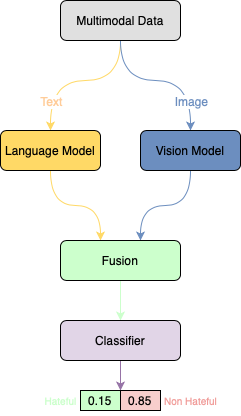

The diagram above was exported from draw.io. Its source (the exported page's mxGraphModel, read from the mxfile embedded in the PNG):
<mxGraphModel dx="946" dy="673" grid="1" gridSize="10" guides="1" tooltips="1" connect="1" arrows="1" fold="1" page="1" pageScale="1" pageWidth="827" pageHeight="1169" math="0" shadow="0">
  <root>
    <mxCell id="0" />
    <mxCell id="1" parent="0" />
    <mxCell id="Kj0i0y22qSMFFxiwt07j-2" style="edgeStyle=orthogonalEdgeStyle;rounded=0;orthogonalLoop=1;jettySize=auto;html=1;exitX=0.5;exitY=1;exitDx=0;exitDy=0;curved=1;strokeColor=#FFD966;" edge="1" parent="1" source="Kj0i0y22qSMFFxiwt07j-1">
      <mxGeometry relative="1" as="geometry">
        <mxPoint x="110" y="200" as="targetPoint" />
        <Array as="points">
          <mxPoint x="180" y="150" />
          <mxPoint x="110" y="150" />
        </Array>
      </mxGeometry>
    </mxCell>
    <mxCell id="Kj0i0y22qSMFFxiwt07j-4" value="Text" style="edgeLabel;html=1;align=center;verticalAlign=middle;resizable=0;points=[];fontSize=12;strokeColor=#FFE6CC;fontColor=#FFCC99;" vertex="1" connectable="0" parent="Kj0i0y22qSMFFxiwt07j-2">
      <mxGeometry x="-0.125" relative="1" as="geometry">
        <mxPoint x="-40" y="20" as="offset" />
      </mxGeometry>
    </mxCell>
    <mxCell id="Kj0i0y22qSMFFxiwt07j-3" style="edgeStyle=orthogonalEdgeStyle;rounded=0;orthogonalLoop=1;jettySize=auto;html=1;curved=1;fillColor=#dae8fc;strokeColor=#6C8EBF;" edge="1" parent="1" source="Kj0i0y22qSMFFxiwt07j-1">
      <mxGeometry relative="1" as="geometry">
        <mxPoint x="250" y="200" as="targetPoint" />
        <Array as="points">
          <mxPoint x="180" y="150" />
          <mxPoint x="250" y="150" />
        </Array>
      </mxGeometry>
    </mxCell>
    <mxCell id="Kj0i0y22qSMFFxiwt07j-5" value="Image" style="edgeLabel;html=1;align=center;verticalAlign=middle;resizable=0;points=[];fontSize=12;fontColor=#6C8EBF;" vertex="1" connectable="0" parent="Kj0i0y22qSMFFxiwt07j-3">
      <mxGeometry x="0.0533" y="-1" relative="1" as="geometry">
        <mxPoint x="26" y="19" as="offset" />
      </mxGeometry>
    </mxCell>
    <mxCell id="Kj0i0y22qSMFFxiwt07j-1" value="Multimodal Data" style="rounded=1;whiteSpace=wrap;html=1;fillColor=#E0E0E0;" vertex="1" parent="1">
      <mxGeometry x="120" y="70" width="120" height="40" as="geometry" />
    </mxCell>
    <mxCell id="Kj0i0y22qSMFFxiwt07j-8" style="edgeStyle=orthogonalEdgeStyle;curved=1;rounded=0;orthogonalLoop=1;jettySize=auto;html=1;fontSize=12;fontColor=#000000;strokeColor=#FFD966;" edge="1" parent="1" source="Kj0i0y22qSMFFxiwt07j-6">
      <mxGeometry relative="1" as="geometry">
        <mxPoint x="160" y="310" as="targetPoint" />
      </mxGeometry>
    </mxCell>
    <mxCell id="Kj0i0y22qSMFFxiwt07j-6" value="&lt;font color=&quot;#000000&quot;&gt;Language Model&lt;/font&gt;" style="rounded=1;whiteSpace=wrap;html=1;fontSize=12;fontColor=#FFCC99;strokeColor=#000000;fillColor=#FFD966;" vertex="1" parent="1">
      <mxGeometry x="60" y="200" width="100" height="40" as="geometry" />
    </mxCell>
    <mxCell id="Kj0i0y22qSMFFxiwt07j-9" style="edgeStyle=orthogonalEdgeStyle;curved=1;rounded=0;orthogonalLoop=1;jettySize=auto;html=1;fontSize=12;fontColor=#000000;strokeColor=#6C8EBF;" edge="1" parent="1" source="Kj0i0y22qSMFFxiwt07j-7">
      <mxGeometry relative="1" as="geometry">
        <mxPoint x="200" y="310" as="targetPoint" />
      </mxGeometry>
    </mxCell>
    <mxCell id="Kj0i0y22qSMFFxiwt07j-7" value="&lt;font color=&quot;#000000&quot;&gt;Vision Model&lt;/font&gt;" style="rounded=1;whiteSpace=wrap;html=1;fontSize=12;fontColor=#FFCC99;strokeColor=#000000;fillColor=#6C8EBF;" vertex="1" parent="1">
      <mxGeometry x="200" y="200" width="100" height="40" as="geometry" />
    </mxCell>
    <mxCell id="Kj0i0y22qSMFFxiwt07j-11" style="edgeStyle=orthogonalEdgeStyle;curved=1;rounded=0;orthogonalLoop=1;jettySize=auto;html=1;fontSize=12;fontColor=#000000;strokeColor=#CCFFCC;fillColor=#d5e8d4;" edge="1" parent="1" source="Kj0i0y22qSMFFxiwt07j-10">
      <mxGeometry relative="1" as="geometry">
        <mxPoint x="180" y="390" as="targetPoint" />
      </mxGeometry>
    </mxCell>
    <mxCell id="Kj0i0y22qSMFFxiwt07j-10" value="Fusion" style="rounded=1;whiteSpace=wrap;html=1;fontSize=12;fontColor=#000000;strokeColor=#000000;fillColor=#CCFFCC;" vertex="1" parent="1">
      <mxGeometry x="120" y="310" width="120" height="40" as="geometry" />
    </mxCell>
    <mxCell id="Kj0i0y22qSMFFxiwt07j-13" style="edgeStyle=orthogonalEdgeStyle;curved=1;rounded=0;orthogonalLoop=1;jettySize=auto;html=1;exitX=0.5;exitY=1;exitDx=0;exitDy=0;fontSize=12;fontColor=#000000;strokeColor=#9673a6;fillColor=#e1d5e7;" edge="1" parent="1" source="Kj0i0y22qSMFFxiwt07j-12">
      <mxGeometry relative="1" as="geometry">
        <mxPoint x="180" y="460" as="targetPoint" />
      </mxGeometry>
    </mxCell>
    <mxCell id="Kj0i0y22qSMFFxiwt07j-12" value="Classifier" style="rounded=1;whiteSpace=wrap;html=1;fontSize=12;strokeColor=#000000;fillColor=#e1d5e7;" vertex="1" parent="1">
      <mxGeometry x="120" y="390" width="120" height="40" as="geometry" />
    </mxCell>
    <mxCell id="Kj0i0y22qSMFFxiwt07j-14" value="0.15" style="rounded=0;whiteSpace=wrap;html=1;fontSize=12;fontColor=#000000;strokeColor=#000000;fillColor=#CCFFCC;" vertex="1" parent="1">
      <mxGeometry x="140" y="460" width="40" height="20" as="geometry" />
    </mxCell>
    <mxCell id="Kj0i0y22qSMFFxiwt07j-15" value="0.85" style="rounded=0;whiteSpace=wrap;html=1;fontSize=12;strokeColor=#000000;fillColor=#f8cecc;" vertex="1" parent="1">
      <mxGeometry x="180" y="460" width="40" height="20" as="geometry" />
    </mxCell>
    <mxCell id="Kj0i0y22qSMFFxiwt07j-17" value="&lt;font style=&quot;font-size: 10px;&quot;&gt;Hateful&lt;/font&gt;" style="text;html=1;align=center;verticalAlign=middle;resizable=0;points=[];autosize=1;strokeColor=none;fillColor=none;fontSize=12;fontColor=#CCFFCC;" vertex="1" parent="1">
      <mxGeometry x="90" y="455" width="60" height="30" as="geometry" />
    </mxCell>
    <mxCell id="Kj0i0y22qSMFFxiwt07j-18" value="&lt;font color=&quot;#f19c99&quot; style=&quot;font-size: 10px;&quot;&gt;Non Hateful&lt;/font&gt;" style="text;html=1;align=center;verticalAlign=middle;resizable=0;points=[];autosize=1;strokeColor=none;fillColor=none;fontSize=12;fontColor=#CCFFCC;" vertex="1" parent="1">
      <mxGeometry x="210" y="455" width="80" height="30" as="geometry" />
    </mxCell>
  </root>
</mxGraphModel>